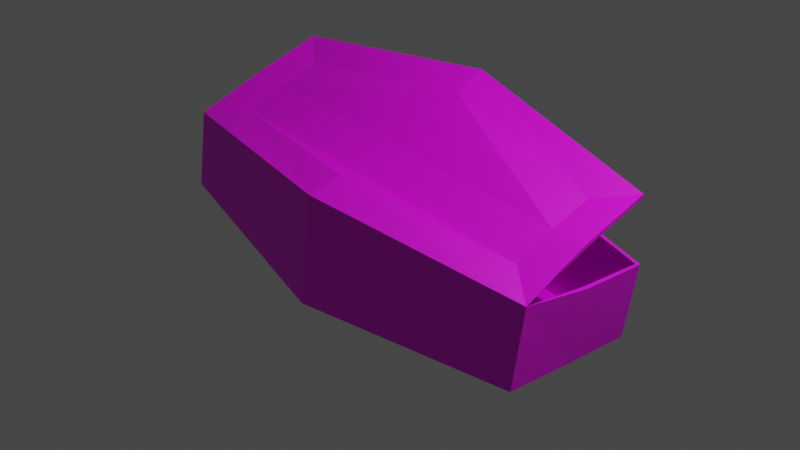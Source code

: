 # Source: coffin.blend  (saved by Blender 2.82.7; exported with 4.5.12 LTS)
import bpy
from mathutils import Matrix  # noqa: F401  (used for matrix-valued properties, if any)

bpy.ops.wm.read_factory_settings(use_empty=True)
scene = bpy.context.scene
scene.name = 'Scene'

# ---- collections
col_collection = bpy.data.collections.new('Collection'); scene.collection.children.link(col_collection)

# ---- images (referenced by path relative to the original .blend; pixels are not part of the script)
import os
ASSET_DIR = os.environ.get("B2B_ASSET_DIR", "")  # directory of the original .blend (textures are referenced by path, not embedded)
HERE = os.path.dirname(os.path.abspath(__file__))  # packed textures are extracted next to this script under _unpacked/

def load_image(name, relpath, width, height, colorspace="sRGB"):
    """Load a texture the original file referenced (path relative to the .blend, or extracted next to this script)."""
    p = next((c for c in (os.path.join(HERE, relpath), os.path.join(ASSET_DIR, relpath)) if relpath and os.path.exists(c)), "")
    if p:
        img = bpy.data.images.load(p, check_existing=True)
        img.name = name
    else:  # same state as the original file: an image datablock whose file is absent (Cycles renders it pink)
        img = bpy.data.images.new(name, width, height)
        img.source = "FILE"
        img.filepath = "//" + (relpath or name)
    img.colorspace_settings.name = colorspace
    return img
img_wood_jpg = load_image('Wood.jpg', 'Coffin Textures/Wood.jpg', 1024, 1024, 'sRGB')

# ---- materials (node trees are filled in below, after node groups)
mat_material_001 = bpy.data.materials.new('Material.001')
mat_material_001.use_transparent_shadow = False

# ---- material node trees
mat_material_001.use_nodes = True; mat_material_001.node_tree.nodes.clear()
_N = mat_material_001.node_tree.nodes; _L = mat_material_001.node_tree.links
n0 = _N.new('ShaderNodeOutputMaterial'); n0.name = 'Material Output'; n0.location = (300, 300)
n1 = _N.new('ShaderNodeBsdfPrincipled'); n1.name = 'Principled BSDF'; n1.location = (10, 300)
n1.distribution = 'GGX'
n1.subsurface_method = 'BURLEY'
n1.inputs[3].default_value = 1.45
n1.inputs[27].default_value = (0.0, 0.0, 0.0, 1.0)
n1.inputs[28].default_value = 1.0
n2 = _N.new('ShaderNodeTexImage'); n2.name = 'Image Texture'; n2.location = (-280, 280)
n2.image = img_wood_jpg
_L.new(n1.outputs[0], n0.inputs[0])
_L.new(n2.outputs[0], n1.inputs[0])
n0.is_active_output = True

# ---- world
world_world = bpy.data.worlds.new('World'); scene.world = world_world
world_world.use_nodes = True; world_world.node_tree.nodes.clear()
_N = world_world.node_tree.nodes; _L = world_world.node_tree.links
n0 = _N.new('ShaderNodeOutputWorld'); n0.name = 'World Output'; n0.location = (300, 300)
n1 = _N.new('ShaderNodeBackground'); n1.name = 'Background'; n1.location = (10, 300)
n1.inputs[0].default_value = (0.05088, 0.05088, 0.05088, 1.0)
_L.new(n1.outputs[0], n0.inputs[0])
n0.is_active_output = True
world_world.color = (0.05088, 0.05088, 0.05088)
world_world.use_sun_shadow = False
world_world.sun_shadow_jitter_overblur = 0.0

# ---- cameras
cam_camera = bpy.data.cameras.new('Camera')
cam_camera.clip_end = 100.0
cam_camera.ortho_scale = 7.314

# ---- lights
light_light = bpy.data.lights.new('Light', 'POINT')
light_light.transmission_factor = 0.0
light_light.energy = 1000.0
light_light.shadow_soft_size = 0.1
light_light.shadow_maximum_resolution = 0.006
light_light.use_absolute_resolution = True

# ---- meshes
me_cube_002 = bpy.data.meshes.new('Cube.002')
me_cube_002.from_pydata([(-3.116, -1.037, -0.6528), (-3.116, -1.037, 0.7488), (-3.116, 1.037, -0.6528), (-3.116, 1.037, 0.6528), (3.116, -1.037, -0.6528), (3.116, -1.037, 0.7488), (3.116, 1.037, -0.6528), (3.116, 1.037, 0.6528), (-3.116, 0.0, -0.6528), (-3.116, 0.0, 0.6528), (0.0, 1.566, -0.9859), (0.0, 1.566, 0.9859), (3.116, 0.0, -0.6528), (3.116, 0.0, 0.6528), (0.0, -1.566, -0.9859), (0.0, -1.145, 1.135), (0.0, 0.0, -0.9859), (-3.116, 0.8682, 1.878), (3.116, 0.8682, 1.878), (-3.116, -0.08497, 1.361), (0.0, 1.251, 2.448), (3.116, -0.08497, 1.361), (0.0, -1.597, 0.9367), (0.0, 0.7947, 2.141), (-2.603, -0.6431, 0.915), (2.603, -0.6431, 0.915), (2.603, 0.4996, 1.62), (-2.603, -0.08497, 1.309), (-2.603, 0.4996, 1.62), (2.603, -0.08497, 1.309), (-3.155, -1.068, -0.686), (-3.148, -1.08, 0.7761), (-3.155, 1.068, -0.6858), (-3.161, 1.077, 0.6528), (3.155, -1.068, -0.686), (3.148, -1.08, 0.7761), (3.155, 1.068, -0.6858), (3.161, 1.077, 0.6528), (-3.16, 0.0, -0.6929), (-3.176, 0.0, 0.6528), (0.0, 1.609, -1.028), (0.0, 1.626, 0.9859), (3.16, 0.0, -0.6929), (3.176, 0.0, 0.6528), (0.0, -1.609, -1.028), (0.0, -1.169, 1.19), (0.0, 0.0, -1.046), (-3.116, 0.8357, 1.928), (3.116, 0.8357, 1.928), (-3.109, -0.1156, 1.413), (0.0, 1.215, 2.496), (3.109, -0.1156, 1.413), (0.0, -1.646, 0.9704), (0.0, 0.7616, 2.192), (-2.604, -0.6704, 0.9684), (2.604, -0.6704, 0.9684), (2.603, 0.4683, 1.672), (-2.6, -0.115, 1.36), (-2.603, 0.4683, 1.672), (2.6, -0.115, 1.36)], [], [(8, 2, 3, 9), (10, 6, 7, 11), (12, 4, 5, 13), (14, 0, 1, 22), (16, 14, 4, 12), (15, 24, 27, 28, 23, 26, 29, 25), (10, 16, 12, 6), (2, 8, 16, 10), (8, 0, 14, 16), (4, 14, 22, 5), (6, 12, 13, 7), (2, 10, 11, 3), (0, 8, 9, 1), (24, 15, 22, 1), (15, 25, 5, 22), (26, 23, 20, 18), (28, 27, 19, 17), (23, 28, 17, 20), (29, 26, 18, 21), (25, 29, 21, 5), (27, 24, 1, 19), (38, 39, 33, 32), (40, 41, 37, 36), (42, 43, 35, 34), (44, 52, 31, 30), (46, 42, 34, 44), (45, 55, 59, 56, 53, 58, 57, 54), (40, 36, 42, 46), (32, 40, 46, 38), (38, 46, 44, 30), (34, 35, 52, 44), (36, 37, 43, 42), (32, 33, 41, 40), (30, 31, 39, 38), (54, 31, 52, 45), (45, 52, 35, 55), (56, 48, 50, 53), (58, 47, 49, 57), (53, 50, 47, 58), (59, 51, 48, 56), (55, 35, 51, 59), (57, 49, 31, 54), (9, 3, 33, 39), (11, 7, 37, 41), (13, 5, 35, 43), (1, 9, 39, 31), (3, 11, 41, 33), (7, 13, 43, 37), (18, 20, 50, 48), (17, 19, 49, 47), (20, 17, 47, 50), (21, 18, 48, 51), (5, 21, 51, 35), (19, 1, 31, 49)])
_uv = me_cube_002.uv_layers.new(name='UVMap')
_uv.uv.foreach_set('vector', [0.375, 0.125, 0.375, 0.25, 0.625, 0.25, 0.625, 0.125, 0.375, 0.375, 0.375, 0.5, 0.625, 0.5, 0.625, 0.375, 0.375, 0.625, 0.375, 0.75, 0.625, 0.75, 0.625, 0.625, 0.375, 0.875, 0.375, 1.0, 0.625, 1.0, 0.625, 0.875, 0.25, 0.625, 0.25, 0.75, 0.375, 0.75, 0.375, 0.625, 0.75, 0.7107, 0.8544, 0.6976, 0.8544, 0.6249, 0.8544, 0.553, 0.75, 0.5356, 0.6456, 0.553, 0.6456, 0.6249, 0.6456, 0.6976, 0.25, 0.5, 0.25, 0.625, 0.375, 0.625, 0.375, 0.5, 0.125, 0.5, 0.125, 0.625, 0.25, 0.625, 0.25, 0.5, 0.125, 0.625, 0.125, 0.75, 0.25, 0.75, 0.25, 0.625, 0.375, 0.75, 0.375, 0.875, 0.625, 0.875, 0.625, 0.75, 0.375, 0.5, 0.375, 0.625, 0.625, 0.625, 0.625, 0.5, 0.375, 0.25, 0.375, 0.375, 0.625, 0.375, 0.625, 0.25, 0.375, 0.0, 0.375, 0.125, 0.625, 0.125, 0.625, 0.0, 0.8544, 0.6976, 0.75, 0.7107, 0.75, 0.75, 0.875, 0.75, 0.75, 0.7107, 0.6456, 0.6976, 0.625, 0.75, 0.75, 0.75, 0.6456, 0.553, 0.75, 0.5356, 0.75, 0.5, 0.625, 0.5, 0.8544, 0.553, 0.8544, 0.6249, 0.875, 0.625, 0.875, 0.5, 0.75, 0.5356, 0.8544, 0.553, 0.875, 0.5, 0.75, 0.5, 0.6456, 0.6249, 0.6456, 0.553, 0.625, 0.5, 0.625, 0.625, 0.6456, 0.6976, 0.6456, 0.6249, 0.625, 0.625, 0.625, 0.75, 0.8544, 0.6249, 0.8544, 0.6976, 0.875, 0.75, 0.875, 0.625, 0.375, 0.125, 0.625, 0.125, 0.625, 0.25, 0.375, 0.25, 0.375, 0.375, 0.625, 0.375, 0.625, 0.5, 0.375, 0.5, 0.375, 0.625, 0.625, 0.625, 0.625, 0.75, 0.375, 0.75, 0.375, 0.875, 0.625, 0.875, 0.625, 1.0, 0.375, 1.0, 0.25, 0.625, 0.375, 0.625, 0.375, 0.75, 0.25, 0.75, 0.75, 0.7107, 0.6456, 0.6976, 0.6456, 0.6249, 0.6456, 0.553, 0.75, 0.5356, 0.8544, 0.553, 0.8544, 0.6249, 0.8544, 0.6976, 0.25, 0.5, 0.375, 0.5, 0.375, 0.625, 0.25, 0.625, 0.125, 0.5, 0.25, 0.5, 0.25, 0.625, 0.125, 0.625, 0.125, 0.625, 0.25, 0.625, 0.25, 0.75, 0.125, 0.75, 0.375, 0.75, 0.625, 0.75, 0.625, 0.875, 0.375, 0.875, 0.375, 0.5, 0.625, 0.5, 0.625, 0.625, 0.375, 0.625, 0.375, 0.25, 0.625, 0.25, 0.625, 0.375, 0.375, 0.375, 0.375, 0.0, 0.625, 0.0, 0.625, 0.125, 0.375, 0.125, 0.8544, 0.6976, 0.875, 0.75, 0.75, 0.75, 0.75, 0.7107, 0.75, 0.7107, 0.75, 0.75, 0.625, 0.75, 0.6456, 0.6976, 0.6456, 0.553, 0.625, 0.5, 0.75, 0.5, 0.75, 0.5356, 0.8544, 0.553, 0.875, 0.5, 0.875, 0.625, 0.8544, 0.6249, 0.75, 0.5356, 0.75, 0.5, 0.875, 0.5, 0.8544, 0.553, 0.6456, 0.6249, 0.625, 0.625, 0.625, 0.5, 0.6456, 0.553, 0.6456, 0.6976, 0.625, 0.75, 0.625, 0.625, 0.6456, 0.6249, 0.8544, 0.6249, 0.875, 0.625, 0.875, 0.75, 0.8544, 0.6976, 0.625, 0.125, 0.625, 0.25, 0.625, 0.25, 0.625, 0.125, 0.625, 0.375, 0.625, 0.5, 0.625, 0.5, 0.625, 0.375, 0.625, 0.625, 0.625, 0.75, 0.625, 0.75, 0.625, 0.625, 0.625, 0.0, 0.625, 0.125, 0.625, 0.125, 0.625, 0.0, 0.625, 0.25, 0.625, 0.375, 0.625, 0.375, 0.625, 0.25, 0.625, 0.5, 0.625, 0.625, 0.625, 0.625, 0.625, 0.5, 0.625, 0.5, 0.75, 0.5, 0.75, 0.5, 0.625, 0.5, 0.875, 0.5, 0.875, 0.625, 0.875, 0.625, 0.875, 0.5, 0.75, 0.5, 0.875, 0.5, 0.875, 0.5, 0.75, 0.5, 0.625, 0.625, 0.625, 0.5, 0.625, 0.5, 0.625, 0.625, 0.625, 0.75, 0.625, 0.625, 0.625, 0.625, 0.625, 0.75, 0.875, 0.625, 0.875, 0.75, 0.875, 0.75, 0.875, 0.625])
me_cube_002.materials.append(mat_material_001)
me_cube_002.use_remesh_fix_poles = True
me_cube_002.use_remesh_preserve_attributes = False
me_cube_002.use_mirror_vertex_groups = False
me_cube_002.update()

# ---- objects
ob_light = bpy.data.objects.new('Light', light_light)
ob_camera = bpy.data.objects.new('Camera', cam_camera)
ob_cube = bpy.data.objects.new('Cube', me_cube_002)

# ---- transforms, parenting, visibility, modifiers, constraints
ob_light.location = (4.064, 0.9723, 5.948)
ob_light.rotation_euler = (0.658, 0.03606, 1.881)
ob_light.lock_rotations_4d = False
ob_light.empty_display_type = 'ARROWS'
ob_light.color = (0.0, 0.0, 0.0, 0.0)
ob_light.lineart.crease_threshold = 0.0
ob_camera.location = (7.446, -6.895, 4.833)
ob_camera.rotation_euler = (1.13, -0.002851, 0.8292)
ob_camera.lock_rotations_4d = False
ob_camera.empty_display_type = 'ARROWS'
ob_camera.color = (0.0, 0.0, 0.0, 0.0)
ob_camera.display_type = 'WIRE'
ob_camera.lineart.crease_threshold = 0.0
ob_cube.location = (-0.07484, 0.002334, 0.08175)
ob_cube.rotation_euler = (-0.06221, 0.104, 0.008431)
ob_cube.scale = (0.7373, 0.7447, 0.5878)
ob_cube.lineart.crease_threshold = 0.0

# ---- collection membership
col_collection.objects.link(ob_light)
col_collection.objects.link(ob_camera)
col_collection.objects.link(ob_cube)

# ---- scene / render settings (as saved in the file)
scene.camera = ob_camera
scene.frame_start = 1; scene.frame_end = 250; scene.frame_set(1)
scene.render.engine = 'BLENDER_EEVEE_NEXT'
scene.cycles.use_denoising = False
scene.cycles.samples = 128
scene.cycles.sampling_pattern = 'TABULATED_SOBOL'
scene.cycles.use_adaptive_sampling = False
scene.cycles.use_light_tree = False
scene.view_settings.view_transform = 'Filmic'
bpy.context.view_layer.update()
